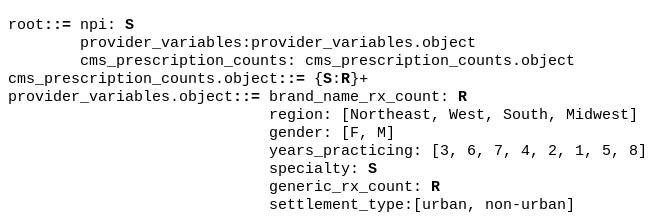

The diagram above was exported from draw.io. Its source (the exported page's mxGraphModel, read from the mxfile embedded in the PNG):
<mxGraphModel dx="1364" dy="963" grid="1" gridSize="10" guides="1" tooltips="1" connect="1" arrows="1" fold="1" page="1" pageScale="1" pageWidth="827" pageHeight="1169" math="1" shadow="0">
  <root>
    <mxCell id="0" />
    <mxCell id="1" parent="0" />
    <mxCell id="TeAHSqXdxnK-3MS_bIOR-1" value="" style="swimlane;startSize=0;horizontal=1;verticalAlign=top;strokeColor=none;" parent="1" vertex="1">
      <mxGeometry x="70" y="50" width="665.5" height="220" as="geometry" />
    </mxCell>
    <mxCell id="TeAHSqXdxnK-3MS_bIOR-4" value="&lt;div style=&quot;font-size: 15px;&quot;&gt;root&lt;b&gt;::=&lt;/b&gt; npi: &lt;b&gt;S&lt;/b&gt;&amp;nbsp;&lt;/div&gt;&lt;div style=&quot;font-size: 15px;&quot;&gt;&amp;nbsp; &amp;nbsp; &amp;nbsp; &amp;nbsp; provider_variables:provider_variables.object&lt;/div&gt;&lt;div style=&quot;font-size: 15px;&quot;&gt;&amp;nbsp; &amp;nbsp; &amp;nbsp; &amp;nbsp; cms_prescription_counts: cms_prescription_counts.object&lt;/div&gt;&lt;div style=&quot;font-size: 15px;&quot;&gt;cms_prescription_counts.object&lt;b&gt;::=&lt;/b&gt; {&lt;b style=&quot;font-size: 15px;&quot;&gt;S&lt;/b&gt;:&lt;b style=&quot;font-size: 15px;&quot;&gt;R&lt;/b&gt;}+&lt;/div&gt;&lt;div style=&quot;font-size: 15px;&quot;&gt;provider_variables.object&lt;b&gt;::=&lt;/b&gt; brand_name_rx_count: &lt;b style=&quot;font-size: 15px;&quot;&gt;R&lt;/b&gt;&lt;/div&gt;&lt;div style=&quot;font-size: 15px;&quot;&gt;&amp;nbsp; &amp;nbsp; &amp;nbsp; &amp;nbsp; &amp;nbsp; &amp;nbsp; &amp;nbsp; &amp;nbsp; &amp;nbsp; &amp;nbsp; &amp;nbsp; &amp;nbsp; &amp;nbsp; &amp;nbsp; &amp;nbsp;region: [Northeast, West, South, Midwest]&amp;nbsp;&lt;/div&gt;&lt;div style=&quot;font-size: 15px;&quot;&gt;&amp;nbsp; &amp;nbsp; &amp;nbsp; &amp;nbsp; &amp;nbsp; &amp;nbsp; &amp;nbsp; &amp;nbsp; &amp;nbsp; &amp;nbsp; &amp;nbsp; &amp;nbsp; &amp;nbsp; &amp;nbsp; &amp;nbsp;gender: [F, M]&lt;/div&gt;&lt;div style=&quot;font-size: 15px;&quot;&gt;&amp;nbsp; &amp;nbsp; &amp;nbsp; &amp;nbsp; &amp;nbsp; &amp;nbsp; &amp;nbsp; &amp;nbsp; &amp;nbsp; &amp;nbsp; &amp;nbsp; &amp;nbsp; &amp;nbsp; &amp;nbsp; &amp;nbsp;&lt;span style=&quot;background-color: initial; font-size: 15px;&quot;&gt;years_practicing: [3, 6, 7, 4, 2, 1, 5, 8]&lt;/span&gt;&lt;/div&gt;&lt;div style=&quot;font-size: 15px;&quot;&gt;&lt;span style=&quot;background-color: initial; font-size: 15px;&quot;&gt;&amp;nbsp; &amp;nbsp; &amp;nbsp; &amp;nbsp; &amp;nbsp; &amp;nbsp; &amp;nbsp; &amp;nbsp; &amp;nbsp; &amp;nbsp; &amp;nbsp; &amp;nbsp; &amp;nbsp; &amp;nbsp; &amp;nbsp;specialty:&amp;nbsp;&lt;b&gt;S&lt;/b&gt;&lt;/span&gt;&lt;/div&gt;&lt;div style=&quot;font-size: 15px;&quot;&gt;&lt;span style=&quot;background-color: initial; font-size: 15px;&quot;&gt;&amp;nbsp; &amp;nbsp; &amp;nbsp; &amp;nbsp; &amp;nbsp; &amp;nbsp; &amp;nbsp; &amp;nbsp; &amp;nbsp; &amp;nbsp; &amp;nbsp; &amp;nbsp; &amp;nbsp; &amp;nbsp; &amp;nbsp;generic_rx_count: &lt;b style=&quot;font-size: 15px;&quot;&gt;R&lt;/b&gt;&lt;/span&gt;&lt;/div&gt;&lt;div style=&quot;font-size: 15px;&quot;&gt;&amp;nbsp; &amp;nbsp; &amp;nbsp; &amp;nbsp; &amp;nbsp; &amp;nbsp; &amp;nbsp; &amp;nbsp; &amp;nbsp; &amp;nbsp; &amp;nbsp; &amp;nbsp; &amp;nbsp; &amp;nbsp; &amp;nbsp;settlement_type:[urban, non-urban]&lt;/div&gt;" style="text;html=1;align=left;verticalAlign=top;resizable=0;points=[];autosize=1;strokeColor=none;fillColor=none;fontFamily=Courier New;fontSize=15;" parent="TeAHSqXdxnK-3MS_bIOR-1" vertex="1">
      <mxGeometry x="5.5" y="10" width="660" height="210" as="geometry" />
    </mxCell>
  </root>
</mxGraphModel>